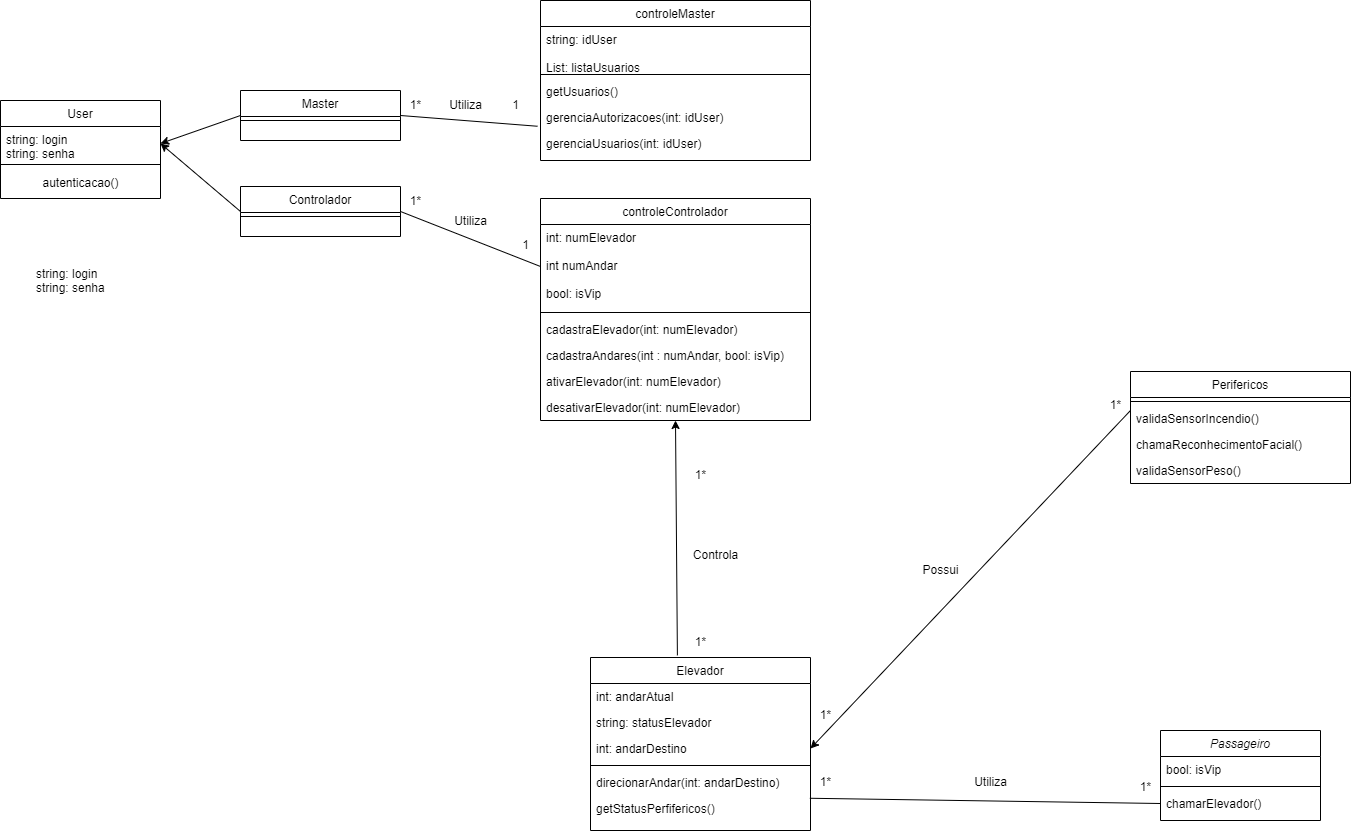

The diagram above was exported from draw.io. Its source (the exported page's mxGraphModel, read from the mxfile embedded in the PNG):
<mxGraphModel dx="1778" dy="983" grid="1" gridSize="10" guides="1" tooltips="1" connect="1" arrows="1" fold="1" page="1" pageScale="1" pageWidth="827" pageHeight="1169" math="0" shadow="0">
  <root>
    <mxCell id="WIyWlLk6GJQsqaUBKTNV-0" />
    <mxCell id="WIyWlLk6GJQsqaUBKTNV-1" parent="WIyWlLk6GJQsqaUBKTNV-0" />
    <mxCell id="zkfFHV4jXpPFQw0GAbJ--0" value="Passageiro" style="swimlane;fontStyle=2;align=center;verticalAlign=top;childLayout=stackLayout;horizontal=1;startSize=26;horizontalStack=0;resizeParent=1;resizeLast=0;collapsible=1;marginBottom=0;rounded=0;shadow=0;strokeWidth=1;" parent="WIyWlLk6GJQsqaUBKTNV-1" vertex="1">
      <mxGeometry x="1250" y="790" width="160" height="90" as="geometry">
        <mxRectangle x="230" y="140" width="160" height="26" as="alternateBounds" />
      </mxGeometry>
    </mxCell>
    <mxCell id="zkfFHV4jXpPFQw0GAbJ--1" value="bool: isVip" style="text;align=left;verticalAlign=top;spacingLeft=4;spacingRight=4;overflow=hidden;rotatable=0;points=[[0,0.5],[1,0.5]];portConstraint=eastwest;" parent="zkfFHV4jXpPFQw0GAbJ--0" vertex="1">
      <mxGeometry y="26" width="160" height="26" as="geometry" />
    </mxCell>
    <mxCell id="zkfFHV4jXpPFQw0GAbJ--4" value="" style="line;html=1;strokeWidth=1;align=left;verticalAlign=middle;spacingTop=-1;spacingLeft=3;spacingRight=3;rotatable=0;labelPosition=right;points=[];portConstraint=eastwest;" parent="zkfFHV4jXpPFQw0GAbJ--0" vertex="1">
      <mxGeometry y="52" width="160" height="8" as="geometry" />
    </mxCell>
    <mxCell id="zkfFHV4jXpPFQw0GAbJ--5" value="chamarElevador()" style="text;align=left;verticalAlign=top;spacingLeft=4;spacingRight=4;overflow=hidden;rotatable=0;points=[[0,0.5],[1,0.5]];portConstraint=eastwest;" parent="zkfFHV4jXpPFQw0GAbJ--0" vertex="1">
      <mxGeometry y="60" width="160" height="26" as="geometry" />
    </mxCell>
    <mxCell id="zkfFHV4jXpPFQw0GAbJ--6" value="Controlador" style="swimlane;fontStyle=0;align=center;verticalAlign=top;childLayout=stackLayout;horizontal=1;startSize=26;horizontalStack=0;resizeParent=1;resizeLast=0;collapsible=1;marginBottom=0;rounded=0;shadow=0;strokeWidth=1;" parent="WIyWlLk6GJQsqaUBKTNV-1" vertex="1">
      <mxGeometry x="330" y="246" width="160" height="50" as="geometry">
        <mxRectangle x="130" y="380" width="160" height="26" as="alternateBounds" />
      </mxGeometry>
    </mxCell>
    <mxCell id="zkfFHV4jXpPFQw0GAbJ--9" value="" style="line;html=1;strokeWidth=1;align=left;verticalAlign=middle;spacingTop=-1;spacingLeft=3;spacingRight=3;rotatable=0;labelPosition=right;points=[];portConstraint=eastwest;" parent="zkfFHV4jXpPFQw0GAbJ--6" vertex="1">
      <mxGeometry y="26" width="160" height="8" as="geometry" />
    </mxCell>
    <mxCell id="zkfFHV4jXpPFQw0GAbJ--13" value="Master" style="swimlane;fontStyle=0;align=center;verticalAlign=top;childLayout=stackLayout;horizontal=1;startSize=26;horizontalStack=0;resizeParent=1;resizeLast=0;collapsible=1;marginBottom=0;rounded=0;shadow=0;strokeWidth=1;" parent="WIyWlLk6GJQsqaUBKTNV-1" vertex="1">
      <mxGeometry x="330" y="150" width="160" height="50" as="geometry">
        <mxRectangle x="340" y="380" width="170" height="26" as="alternateBounds" />
      </mxGeometry>
    </mxCell>
    <mxCell id="zkfFHV4jXpPFQw0GAbJ--15" value="" style="line;html=1;strokeWidth=1;align=left;verticalAlign=middle;spacingTop=-1;spacingLeft=3;spacingRight=3;rotatable=0;labelPosition=right;points=[];portConstraint=eastwest;" parent="zkfFHV4jXpPFQw0GAbJ--13" vertex="1">
      <mxGeometry y="26" width="160" height="8" as="geometry" />
    </mxCell>
    <mxCell id="zkfFHV4jXpPFQw0GAbJ--17" value="Perifericos" style="swimlane;fontStyle=0;align=center;verticalAlign=top;childLayout=stackLayout;horizontal=1;startSize=26;horizontalStack=0;resizeParent=1;resizeLast=0;collapsible=1;marginBottom=0;rounded=0;shadow=0;strokeWidth=1;" parent="WIyWlLk6GJQsqaUBKTNV-1" vertex="1">
      <mxGeometry x="1220" y="431" width="220" height="112" as="geometry">
        <mxRectangle x="550" y="140" width="160" height="26" as="alternateBounds" />
      </mxGeometry>
    </mxCell>
    <mxCell id="zkfFHV4jXpPFQw0GAbJ--23" value="" style="line;html=1;strokeWidth=1;align=left;verticalAlign=middle;spacingTop=-1;spacingLeft=3;spacingRight=3;rotatable=0;labelPosition=right;points=[];portConstraint=eastwest;" parent="zkfFHV4jXpPFQw0GAbJ--17" vertex="1">
      <mxGeometry y="26" width="220" height="8" as="geometry" />
    </mxCell>
    <mxCell id="zkfFHV4jXpPFQw0GAbJ--24" value="validaSensorIncendio()" style="text;align=left;verticalAlign=top;spacingLeft=4;spacingRight=4;overflow=hidden;rotatable=0;points=[[0,0.5],[1,0.5]];portConstraint=eastwest;" parent="zkfFHV4jXpPFQw0GAbJ--17" vertex="1">
      <mxGeometry y="34" width="220" height="26" as="geometry" />
    </mxCell>
    <mxCell id="zkfFHV4jXpPFQw0GAbJ--25" value="chamaReconhecimentoFacial()" style="text;align=left;verticalAlign=top;spacingLeft=4;spacingRight=4;overflow=hidden;rotatable=0;points=[[0,0.5],[1,0.5]];portConstraint=eastwest;" parent="zkfFHV4jXpPFQw0GAbJ--17" vertex="1">
      <mxGeometry y="60" width="220" height="26" as="geometry" />
    </mxCell>
    <mxCell id="paJcDHO1TUpdrhw7AHeN-74" value="validaSensorPeso()" style="text;align=left;verticalAlign=top;spacingLeft=4;spacingRight=4;overflow=hidden;rotatable=0;points=[[0,0.5],[1,0.5]];portConstraint=eastwest;" vertex="1" parent="zkfFHV4jXpPFQw0GAbJ--17">
      <mxGeometry y="86" width="220" height="26" as="geometry" />
    </mxCell>
    <mxCell id="paJcDHO1TUpdrhw7AHeN-0" value="Elevador" style="swimlane;fontStyle=0;align=center;verticalAlign=top;childLayout=stackLayout;horizontal=1;startSize=26;horizontalStack=0;resizeParent=1;resizeLast=0;collapsible=1;marginBottom=0;rounded=0;shadow=0;strokeWidth=1;" vertex="1" parent="WIyWlLk6GJQsqaUBKTNV-1">
      <mxGeometry x="680" y="717" width="220" height="173" as="geometry">
        <mxRectangle x="550" y="140" width="160" height="26" as="alternateBounds" />
      </mxGeometry>
    </mxCell>
    <mxCell id="paJcDHO1TUpdrhw7AHeN-1" value="int: andarAtual" style="text;align=left;verticalAlign=top;spacingLeft=4;spacingRight=4;overflow=hidden;rotatable=0;points=[[0,0.5],[1,0.5]];portConstraint=eastwest;" vertex="1" parent="paJcDHO1TUpdrhw7AHeN-0">
      <mxGeometry y="26" width="220" height="26" as="geometry" />
    </mxCell>
    <mxCell id="paJcDHO1TUpdrhw7AHeN-2" value="string: statusElevador" style="text;align=left;verticalAlign=top;spacingLeft=4;spacingRight=4;overflow=hidden;rotatable=0;points=[[0,0.5],[1,0.5]];portConstraint=eastwest;rounded=0;shadow=0;html=0;" vertex="1" parent="paJcDHO1TUpdrhw7AHeN-0">
      <mxGeometry y="52" width="220" height="26" as="geometry" />
    </mxCell>
    <mxCell id="paJcDHO1TUpdrhw7AHeN-3" value="int: andarDestino" style="text;align=left;verticalAlign=top;spacingLeft=4;spacingRight=4;overflow=hidden;rotatable=0;points=[[0,0.5],[1,0.5]];portConstraint=eastwest;rounded=0;shadow=0;html=0;" vertex="1" parent="paJcDHO1TUpdrhw7AHeN-0">
      <mxGeometry y="78" width="220" height="26" as="geometry" />
    </mxCell>
    <mxCell id="paJcDHO1TUpdrhw7AHeN-6" value="" style="line;html=1;strokeWidth=1;align=left;verticalAlign=middle;spacingTop=-1;spacingLeft=3;spacingRight=3;rotatable=0;labelPosition=right;points=[];portConstraint=eastwest;" vertex="1" parent="paJcDHO1TUpdrhw7AHeN-0">
      <mxGeometry y="104" width="220" height="8" as="geometry" />
    </mxCell>
    <mxCell id="paJcDHO1TUpdrhw7AHeN-7" value="direcionarAndar(int: andarDestino)" style="text;align=left;verticalAlign=top;spacingLeft=4;spacingRight=4;overflow=hidden;rotatable=0;points=[[0,0.5],[1,0.5]];portConstraint=eastwest;" vertex="1" parent="paJcDHO1TUpdrhw7AHeN-0">
      <mxGeometry y="112" width="220" height="26" as="geometry" />
    </mxCell>
    <mxCell id="paJcDHO1TUpdrhw7AHeN-8" value="getStatusPerfifericos()" style="text;align=left;verticalAlign=top;spacingLeft=4;spacingRight=4;overflow=hidden;rotatable=0;points=[[0,0.5],[1,0.5]];portConstraint=eastwest;" vertex="1" parent="paJcDHO1TUpdrhw7AHeN-0">
      <mxGeometry y="138" width="220" height="26" as="geometry" />
    </mxCell>
    <mxCell id="paJcDHO1TUpdrhw7AHeN-18" value="controleControlador" style="swimlane;fontStyle=0;align=center;verticalAlign=top;childLayout=stackLayout;horizontal=1;startSize=26;horizontalStack=0;resizeParent=1;resizeLast=0;collapsible=1;marginBottom=0;rounded=0;shadow=0;strokeWidth=1;" vertex="1" parent="WIyWlLk6GJQsqaUBKTNV-1">
      <mxGeometry x="630" y="258" width="270" height="222" as="geometry">
        <mxRectangle x="550" y="140" width="160" height="26" as="alternateBounds" />
      </mxGeometry>
    </mxCell>
    <mxCell id="paJcDHO1TUpdrhw7AHeN-19" value="int: numElevador&#10;&#10;int numAndar&#10;&#10;bool: isVip" style="text;align=left;verticalAlign=top;spacingLeft=4;spacingRight=4;overflow=hidden;rotatable=0;points=[[0,0.5],[1,0.5]];portConstraint=eastwest;" vertex="1" parent="paJcDHO1TUpdrhw7AHeN-18">
      <mxGeometry y="26" width="270" height="84" as="geometry" />
    </mxCell>
    <mxCell id="paJcDHO1TUpdrhw7AHeN-24" value="" style="line;html=1;strokeWidth=1;align=left;verticalAlign=middle;spacingTop=-1;spacingLeft=3;spacingRight=3;rotatable=0;labelPosition=right;points=[];portConstraint=eastwest;" vertex="1" parent="paJcDHO1TUpdrhw7AHeN-18">
      <mxGeometry y="110" width="270" height="8" as="geometry" />
    </mxCell>
    <mxCell id="paJcDHO1TUpdrhw7AHeN-25" value="cadastraElevador(int: numElevador)" style="text;align=left;verticalAlign=top;spacingLeft=4;spacingRight=4;overflow=hidden;rotatable=0;points=[[0,0.5],[1,0.5]];portConstraint=eastwest;" vertex="1" parent="paJcDHO1TUpdrhw7AHeN-18">
      <mxGeometry y="118" width="270" height="26" as="geometry" />
    </mxCell>
    <mxCell id="paJcDHO1TUpdrhw7AHeN-26" value="cadastraAndares(int : numAndar, bool: isVip)" style="text;align=left;verticalAlign=top;spacingLeft=4;spacingRight=4;overflow=hidden;rotatable=0;points=[[0,0.5],[1,0.5]];portConstraint=eastwest;" vertex="1" parent="paJcDHO1TUpdrhw7AHeN-18">
      <mxGeometry y="144" width="270" height="26" as="geometry" />
    </mxCell>
    <mxCell id="paJcDHO1TUpdrhw7AHeN-49" value="ativarElevador(int: numElevador)" style="text;align=left;verticalAlign=top;spacingLeft=4;spacingRight=4;overflow=hidden;rotatable=0;points=[[0,0.5],[1,0.5]];portConstraint=eastwest;" vertex="1" parent="paJcDHO1TUpdrhw7AHeN-18">
      <mxGeometry y="170" width="270" height="26" as="geometry" />
    </mxCell>
    <mxCell id="paJcDHO1TUpdrhw7AHeN-50" value="desativarElevador(int: numElevador)" style="text;align=left;verticalAlign=top;spacingLeft=4;spacingRight=4;overflow=hidden;rotatable=0;points=[[0,0.5],[1,0.5]];portConstraint=eastwest;" vertex="1" parent="paJcDHO1TUpdrhw7AHeN-18">
      <mxGeometry y="196" width="270" height="26" as="geometry" />
    </mxCell>
    <mxCell id="paJcDHO1TUpdrhw7AHeN-31" value="string: login&#10;string: senha" style="text;align=left;verticalAlign=top;spacingLeft=4;spacingRight=4;overflow=hidden;rotatable=0;points=[[0,0.5],[1,0.5]];portConstraint=eastwest;" vertex="1" parent="WIyWlLk6GJQsqaUBKTNV-1">
      <mxGeometry x="120" y="320" width="160" height="34" as="geometry" />
    </mxCell>
    <mxCell id="paJcDHO1TUpdrhw7AHeN-32" value="User" style="swimlane;fontStyle=0;align=center;verticalAlign=top;childLayout=stackLayout;horizontal=1;startSize=26;horizontalStack=0;resizeParent=1;resizeLast=0;collapsible=1;marginBottom=0;rounded=0;shadow=0;strokeWidth=1;" vertex="1" parent="WIyWlLk6GJQsqaUBKTNV-1">
      <mxGeometry x="90" y="160" width="160" height="98" as="geometry">
        <mxRectangle x="340" y="380" width="170" height="26" as="alternateBounds" />
      </mxGeometry>
    </mxCell>
    <mxCell id="paJcDHO1TUpdrhw7AHeN-33" value="string: login&#10;string: senha" style="text;align=left;verticalAlign=top;spacingLeft=4;spacingRight=4;overflow=hidden;rotatable=0;points=[[0,0.5],[1,0.5]];portConstraint=eastwest;" vertex="1" parent="paJcDHO1TUpdrhw7AHeN-32">
      <mxGeometry y="26" width="160" height="34" as="geometry" />
    </mxCell>
    <mxCell id="paJcDHO1TUpdrhw7AHeN-34" value="" style="line;html=1;strokeWidth=1;align=left;verticalAlign=middle;spacingTop=-1;spacingLeft=3;spacingRight=3;rotatable=0;labelPosition=right;points=[];portConstraint=eastwest;" vertex="1" parent="paJcDHO1TUpdrhw7AHeN-32">
      <mxGeometry y="60" width="160" height="8" as="geometry" />
    </mxCell>
    <mxCell id="paJcDHO1TUpdrhw7AHeN-35" value="autenticacao()" style="text;html=1;align=center;verticalAlign=middle;resizable=0;points=[];autosize=1;strokeColor=none;fillColor=none;" vertex="1" parent="paJcDHO1TUpdrhw7AHeN-32">
      <mxGeometry y="68" width="160" height="30" as="geometry" />
    </mxCell>
    <mxCell id="paJcDHO1TUpdrhw7AHeN-36" value="" style="endArrow=classic;html=1;rounded=0;entryX=1;entryY=0.5;entryDx=0;entryDy=0;exitX=0;exitY=0.5;exitDx=0;exitDy=0;" edge="1" parent="WIyWlLk6GJQsqaUBKTNV-1" source="zkfFHV4jXpPFQw0GAbJ--13" target="paJcDHO1TUpdrhw7AHeN-33">
      <mxGeometry width="50" height="50" relative="1" as="geometry">
        <mxPoint x="490" y="340" as="sourcePoint" />
        <mxPoint x="540" y="290" as="targetPoint" />
      </mxGeometry>
    </mxCell>
    <mxCell id="paJcDHO1TUpdrhw7AHeN-37" value="" style="endArrow=classic;html=1;rounded=0;entryX=1;entryY=0.5;entryDx=0;entryDy=0;exitX=0;exitY=0.5;exitDx=0;exitDy=0;" edge="1" parent="WIyWlLk6GJQsqaUBKTNV-1" source="zkfFHV4jXpPFQw0GAbJ--6" target="paJcDHO1TUpdrhw7AHeN-33">
      <mxGeometry width="50" height="50" relative="1" as="geometry">
        <mxPoint x="340" y="185" as="sourcePoint" />
        <mxPoint x="260" y="213" as="targetPoint" />
      </mxGeometry>
    </mxCell>
    <mxCell id="paJcDHO1TUpdrhw7AHeN-39" value="" style="endArrow=none;html=1;rounded=0;exitX=1;exitY=0.5;exitDx=0;exitDy=0;entryX=-0.011;entryY=0.837;entryDx=0;entryDy=0;entryPerimeter=0;" edge="1" parent="WIyWlLk6GJQsqaUBKTNV-1" source="zkfFHV4jXpPFQw0GAbJ--13" target="paJcDHO1TUpdrhw7AHeN-62">
      <mxGeometry width="50" height="50" relative="1" as="geometry">
        <mxPoint x="540" y="200" as="sourcePoint" />
        <mxPoint x="665.056" y="97.76199999999994" as="targetPoint" />
      </mxGeometry>
    </mxCell>
    <mxCell id="paJcDHO1TUpdrhw7AHeN-40" value="" style="endArrow=none;html=1;rounded=0;exitX=1;exitY=0.5;exitDx=0;exitDy=0;entryX=0;entryY=0.5;entryDx=0;entryDy=0;" edge="1" parent="WIyWlLk6GJQsqaUBKTNV-1" source="zkfFHV4jXpPFQw0GAbJ--6" target="paJcDHO1TUpdrhw7AHeN-19">
      <mxGeometry width="50" height="50" relative="1" as="geometry">
        <mxPoint x="440" y="402" as="sourcePoint" />
        <mxPoint x="630" y="401" as="targetPoint" />
      </mxGeometry>
    </mxCell>
    <mxCell id="paJcDHO1TUpdrhw7AHeN-41" value="" style="endArrow=none;html=1;rounded=0;exitX=0.997;exitY=0.106;exitDx=0;exitDy=0;entryX=0;entryY=0.5;entryDx=0;entryDy=0;exitPerimeter=0;" edge="1" parent="WIyWlLk6GJQsqaUBKTNV-1" source="paJcDHO1TUpdrhw7AHeN-8" target="zkfFHV4jXpPFQw0GAbJ--5">
      <mxGeometry width="50" height="50" relative="1" as="geometry">
        <mxPoint x="860" y="860.0000000000002" as="sourcePoint" />
        <mxPoint x="1180" y="860" as="targetPoint" />
      </mxGeometry>
    </mxCell>
    <mxCell id="paJcDHO1TUpdrhw7AHeN-42" value="Utiliza" style="text;html=1;align=center;verticalAlign=middle;resizable=0;points=[];autosize=1;strokeColor=none;fillColor=none;" vertex="1" parent="WIyWlLk6GJQsqaUBKTNV-1">
      <mxGeometry x="1050" y="827" width="60" height="30" as="geometry" />
    </mxCell>
    <mxCell id="paJcDHO1TUpdrhw7AHeN-43" value="1*" style="text;html=1;align=center;verticalAlign=middle;resizable=0;points=[];autosize=1;strokeColor=none;fillColor=none;" vertex="1" parent="WIyWlLk6GJQsqaUBKTNV-1">
      <mxGeometry x="1220" y="832" width="30" height="30" as="geometry" />
    </mxCell>
    <mxCell id="paJcDHO1TUpdrhw7AHeN-44" value="1*" style="text;html=1;align=center;verticalAlign=middle;resizable=0;points=[];autosize=1;strokeColor=none;fillColor=none;" vertex="1" parent="WIyWlLk6GJQsqaUBKTNV-1">
      <mxGeometry x="900" y="827" width="30" height="30" as="geometry" />
    </mxCell>
    <mxCell id="paJcDHO1TUpdrhw7AHeN-46" value="Possui" style="text;html=1;align=center;verticalAlign=middle;resizable=0;points=[];autosize=1;strokeColor=none;fillColor=none;" vertex="1" parent="WIyWlLk6GJQsqaUBKTNV-1">
      <mxGeometry x="1000" y="615" width="60" height="30" as="geometry" />
    </mxCell>
    <mxCell id="paJcDHO1TUpdrhw7AHeN-47" value="1*" style="text;html=1;align=center;verticalAlign=middle;resizable=0;points=[];autosize=1;strokeColor=none;fillColor=none;" vertex="1" parent="WIyWlLk6GJQsqaUBKTNV-1">
      <mxGeometry x="1190" y="450" width="30" height="30" as="geometry" />
    </mxCell>
    <mxCell id="paJcDHO1TUpdrhw7AHeN-48" value="1*" style="text;html=1;align=center;verticalAlign=middle;resizable=0;points=[];autosize=1;strokeColor=none;fillColor=none;" vertex="1" parent="WIyWlLk6GJQsqaUBKTNV-1">
      <mxGeometry x="900" y="760" width="30" height="30" as="geometry" />
    </mxCell>
    <mxCell id="paJcDHO1TUpdrhw7AHeN-52" value="" style="endArrow=classic;html=1;rounded=0;entryX=1;entryY=0.5;entryDx=0;entryDy=0;exitX=0;exitY=0.5;exitDx=0;exitDy=0;" edge="1" parent="WIyWlLk6GJQsqaUBKTNV-1" target="paJcDHO1TUpdrhw7AHeN-3">
      <mxGeometry width="50" height="50" relative="1" as="geometry">
        <mxPoint x="1220" y="470" as="sourcePoint" />
        <mxPoint x="980" y="600" as="targetPoint" />
      </mxGeometry>
    </mxCell>
    <mxCell id="paJcDHO1TUpdrhw7AHeN-54" value="controleMaster" style="swimlane;fontStyle=0;align=center;verticalAlign=top;childLayout=stackLayout;horizontal=1;startSize=26;horizontalStack=0;resizeParent=1;resizeLast=0;collapsible=1;marginBottom=0;rounded=0;shadow=0;strokeWidth=1;" vertex="1" parent="WIyWlLk6GJQsqaUBKTNV-1">
      <mxGeometry x="630" y="60" width="270" height="160" as="geometry">
        <mxRectangle x="550" y="140" width="160" height="26" as="alternateBounds" />
      </mxGeometry>
    </mxCell>
    <mxCell id="paJcDHO1TUpdrhw7AHeN-55" value="string: idUser&#10;&#10;List: listaUsuarios" style="text;align=left;verticalAlign=top;spacingLeft=4;spacingRight=4;overflow=hidden;rotatable=0;points=[[0,0.5],[1,0.5]];portConstraint=eastwest;" vertex="1" parent="paJcDHO1TUpdrhw7AHeN-54">
      <mxGeometry y="26" width="270" height="44" as="geometry" />
    </mxCell>
    <mxCell id="paJcDHO1TUpdrhw7AHeN-56" value="" style="line;html=1;strokeWidth=1;align=left;verticalAlign=middle;spacingTop=-1;spacingLeft=3;spacingRight=3;rotatable=0;labelPosition=right;points=[];portConstraint=eastwest;" vertex="1" parent="paJcDHO1TUpdrhw7AHeN-54">
      <mxGeometry y="70" width="270" height="8" as="geometry" />
    </mxCell>
    <mxCell id="paJcDHO1TUpdrhw7AHeN-61" value="getUsuarios()" style="text;align=left;verticalAlign=top;spacingLeft=4;spacingRight=4;overflow=hidden;rotatable=0;points=[[0,0.5],[1,0.5]];portConstraint=eastwest;" vertex="1" parent="paJcDHO1TUpdrhw7AHeN-54">
      <mxGeometry y="78" width="270" height="26" as="geometry" />
    </mxCell>
    <mxCell id="paJcDHO1TUpdrhw7AHeN-62" value="gerenciaAutorizacoes(int: idUser)" style="text;align=left;verticalAlign=top;spacingLeft=4;spacingRight=4;overflow=hidden;rotatable=0;points=[[0,0.5],[1,0.5]];portConstraint=eastwest;" vertex="1" parent="paJcDHO1TUpdrhw7AHeN-54">
      <mxGeometry y="104" width="270" height="26" as="geometry" />
    </mxCell>
    <mxCell id="paJcDHO1TUpdrhw7AHeN-63" value="gerenciaUsuarios(int: idUser)" style="text;align=left;verticalAlign=top;spacingLeft=4;spacingRight=4;overflow=hidden;rotatable=0;points=[[0,0.5],[1,0.5]];portConstraint=eastwest;" vertex="1" parent="paJcDHO1TUpdrhw7AHeN-54">
      <mxGeometry y="130" width="270" height="26" as="geometry" />
    </mxCell>
    <mxCell id="paJcDHO1TUpdrhw7AHeN-64" value="" style="endArrow=classic;html=1;rounded=0;entryX=0.5;entryY=1;entryDx=0;entryDy=0;exitX=0.395;exitY=-0.012;exitDx=0;exitDy=0;exitPerimeter=0;" edge="1" parent="WIyWlLk6GJQsqaUBKTNV-1" source="paJcDHO1TUpdrhw7AHeN-0" target="paJcDHO1TUpdrhw7AHeN-18">
      <mxGeometry width="50" height="50" relative="1" as="geometry">
        <mxPoint x="740" y="670" as="sourcePoint" />
        <mxPoint x="790" y="620" as="targetPoint" />
      </mxGeometry>
    </mxCell>
    <mxCell id="paJcDHO1TUpdrhw7AHeN-65" value="Controla" style="text;html=1;align=center;verticalAlign=middle;resizable=0;points=[];autosize=1;strokeColor=none;fillColor=none;" vertex="1" parent="WIyWlLk6GJQsqaUBKTNV-1">
      <mxGeometry x="770" y="600" width="70" height="30" as="geometry" />
    </mxCell>
    <mxCell id="paJcDHO1TUpdrhw7AHeN-66" value="1*" style="text;html=1;align=center;verticalAlign=middle;resizable=0;points=[];autosize=1;strokeColor=none;fillColor=none;" vertex="1" parent="WIyWlLk6GJQsqaUBKTNV-1">
      <mxGeometry x="775" y="520" width="30" height="30" as="geometry" />
    </mxCell>
    <mxCell id="paJcDHO1TUpdrhw7AHeN-67" value="1*" style="text;html=1;align=center;verticalAlign=middle;resizable=0;points=[];autosize=1;strokeColor=none;fillColor=none;" vertex="1" parent="WIyWlLk6GJQsqaUBKTNV-1">
      <mxGeometry x="775" y="687" width="30" height="30" as="geometry" />
    </mxCell>
    <mxCell id="paJcDHO1TUpdrhw7AHeN-68" value="Utiliza" style="text;html=1;align=center;verticalAlign=middle;resizable=0;points=[];autosize=1;strokeColor=none;fillColor=none;" vertex="1" parent="WIyWlLk6GJQsqaUBKTNV-1">
      <mxGeometry x="525" y="150" width="60" height="30" as="geometry" />
    </mxCell>
    <mxCell id="paJcDHO1TUpdrhw7AHeN-69" value="Utiliza" style="text;html=1;align=center;verticalAlign=middle;resizable=0;points=[];autosize=1;strokeColor=none;fillColor=none;" vertex="1" parent="WIyWlLk6GJQsqaUBKTNV-1">
      <mxGeometry x="530" y="266" width="60" height="30" as="geometry" />
    </mxCell>
    <mxCell id="paJcDHO1TUpdrhw7AHeN-70" value="1*" style="text;html=1;align=center;verticalAlign=middle;resizable=0;points=[];autosize=1;strokeColor=none;fillColor=none;" vertex="1" parent="WIyWlLk6GJQsqaUBKTNV-1">
      <mxGeometry x="490" y="150" width="30" height="30" as="geometry" />
    </mxCell>
    <mxCell id="paJcDHO1TUpdrhw7AHeN-71" value="1" style="text;html=1;align=center;verticalAlign=middle;resizable=0;points=[];autosize=1;strokeColor=none;fillColor=none;" vertex="1" parent="WIyWlLk6GJQsqaUBKTNV-1">
      <mxGeometry x="590" y="150" width="30" height="30" as="geometry" />
    </mxCell>
    <mxCell id="paJcDHO1TUpdrhw7AHeN-72" value="1*" style="text;html=1;align=center;verticalAlign=middle;resizable=0;points=[];autosize=1;strokeColor=none;fillColor=none;" vertex="1" parent="WIyWlLk6GJQsqaUBKTNV-1">
      <mxGeometry x="490" y="246" width="30" height="30" as="geometry" />
    </mxCell>
    <mxCell id="paJcDHO1TUpdrhw7AHeN-73" value="1" style="text;html=1;align=center;verticalAlign=middle;resizable=0;points=[];autosize=1;strokeColor=none;fillColor=none;" vertex="1" parent="WIyWlLk6GJQsqaUBKTNV-1">
      <mxGeometry x="600" y="290" width="30" height="30" as="geometry" />
    </mxCell>
  </root>
</mxGraphModel>